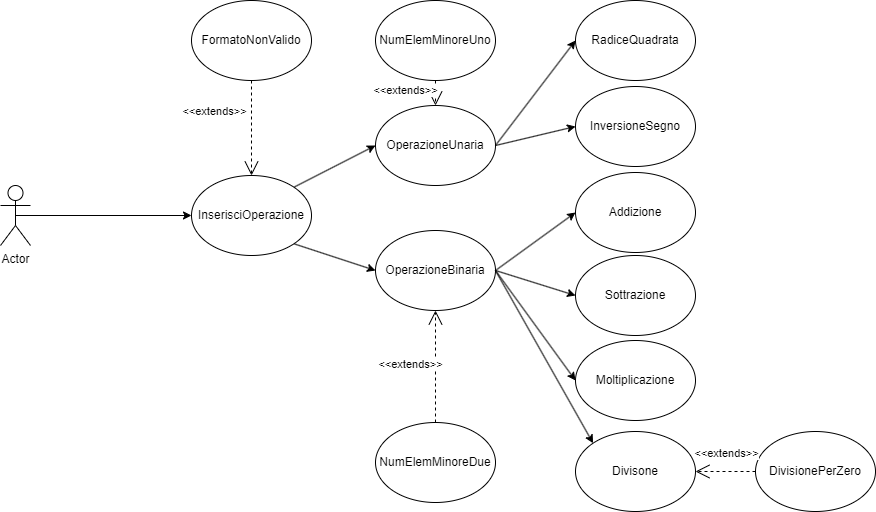

The diagram above was exported from draw.io. Its source (the exported page's mxGraphModel, read from the mxfile embedded in the PNG):
<mxGraphModel dx="2193" dy="797" grid="0" gridSize="10" guides="1" tooltips="1" connect="1" arrows="1" fold="1" page="0" pageScale="1" pageWidth="827" pageHeight="1169" math="0" shadow="0">
  <root>
    <mxCell id="0" />
    <mxCell id="1" parent="0" />
    <mxCell id="HHuD0X-d9EvyB8ZE85wV-3" value="Actor" style="shape=umlActor;verticalLabelPosition=bottom;verticalAlign=top;html=1;" parent="1" vertex="1">
      <mxGeometry x="-765" y="290" width="30" height="60" as="geometry" />
    </mxCell>
    <mxCell id="HHuD0X-d9EvyB8ZE85wV-5" value="" style="endArrow=classic;html=1;rounded=0;exitX=0.5;exitY=0.5;exitDx=0;exitDy=0;exitPerimeter=0;entryX=0;entryY=0.5;entryDx=0;entryDy=0;" parent="1" source="HHuD0X-d9EvyB8ZE85wV-3" target="HHuD0X-d9EvyB8ZE85wV-9" edge="1">
      <mxGeometry width="50" height="50" relative="1" as="geometry">
        <mxPoint x="-653" y="270" as="sourcePoint" />
        <mxPoint x="-513" y="322" as="targetPoint" />
      </mxGeometry>
    </mxCell>
    <mxCell id="HHuD0X-d9EvyB8ZE85wV-6" value="" style="endArrow=classic;html=1;rounded=0;exitX=1;exitY=0;exitDx=0;exitDy=0;entryX=0;entryY=0.5;entryDx=0;entryDy=0;" parent="1" source="HHuD0X-d9EvyB8ZE85wV-9" target="HHuD0X-d9EvyB8ZE85wV-8" edge="1">
      <mxGeometry width="50" height="50" relative="1" as="geometry">
        <mxPoint x="-294" y="285" as="sourcePoint" />
        <mxPoint x="-244" y="235" as="targetPoint" />
      </mxGeometry>
    </mxCell>
    <mxCell id="HHuD0X-d9EvyB8ZE85wV-7" value="" style="endArrow=classic;html=1;rounded=0;exitX=1;exitY=1;exitDx=0;exitDy=0;entryX=0;entryY=0.5;entryDx=0;entryDy=0;" parent="1" source="HHuD0X-d9EvyB8ZE85wV-9" target="HHuD0X-d9EvyB8ZE85wV-10" edge="1">
      <mxGeometry width="50" height="50" relative="1" as="geometry">
        <mxPoint x="-307" y="484" as="sourcePoint" />
        <mxPoint x="-257" y="434" as="targetPoint" />
      </mxGeometry>
    </mxCell>
    <mxCell id="HHuD0X-d9EvyB8ZE85wV-8" value="OperazioneUnaria" style="ellipse;whiteSpace=wrap;html=1;" parent="1" vertex="1">
      <mxGeometry x="-390" y="210" width="120" height="80" as="geometry" />
    </mxCell>
    <mxCell id="HHuD0X-d9EvyB8ZE85wV-9" value="InserisciOperazione" style="ellipse;whiteSpace=wrap;html=1;" parent="1" vertex="1">
      <mxGeometry x="-574" y="280" width="120" height="80" as="geometry" />
    </mxCell>
    <mxCell id="HHuD0X-d9EvyB8ZE85wV-10" value="OperazioneBinaria" style="ellipse;whiteSpace=wrap;html=1;" parent="1" vertex="1">
      <mxGeometry x="-390" y="335" width="120" height="80" as="geometry" />
    </mxCell>
    <mxCell id="HHuD0X-d9EvyB8ZE85wV-11" value="Addizione" style="ellipse;whiteSpace=wrap;html=1;" parent="1" vertex="1">
      <mxGeometry x="-190" y="277" width="120" height="80" as="geometry" />
    </mxCell>
    <mxCell id="HHuD0X-d9EvyB8ZE85wV-12" value="Sottrazione" style="ellipse;whiteSpace=wrap;html=1;" parent="1" vertex="1">
      <mxGeometry x="-190" y="360" width="120" height="80" as="geometry" />
    </mxCell>
    <mxCell id="HHuD0X-d9EvyB8ZE85wV-13" value="Divisone" style="ellipse;whiteSpace=wrap;html=1;" parent="1" vertex="1">
      <mxGeometry x="-190" y="536" width="120" height="80" as="geometry" />
    </mxCell>
    <mxCell id="HHuD0X-d9EvyB8ZE85wV-14" value="Moltiplicazione" style="ellipse;whiteSpace=wrap;html=1;" parent="1" vertex="1">
      <mxGeometry x="-190" y="445" width="120" height="80" as="geometry" />
    </mxCell>
    <mxCell id="HHuD0X-d9EvyB8ZE85wV-15" value="RadiceQuadrata" style="ellipse;whiteSpace=wrap;html=1;" parent="1" vertex="1">
      <mxGeometry x="-190" y="105" width="120" height="80" as="geometry" />
    </mxCell>
    <mxCell id="HHuD0X-d9EvyB8ZE85wV-16" value="InversioneSegno" style="ellipse;whiteSpace=wrap;html=1;" parent="1" vertex="1">
      <mxGeometry x="-190" y="191" width="120" height="80" as="geometry" />
    </mxCell>
    <mxCell id="HHuD0X-d9EvyB8ZE85wV-17" value="" style="endArrow=classic;html=1;rounded=0;entryX=0;entryY=0.5;entryDx=0;entryDy=0;exitX=1;exitY=0.5;exitDx=0;exitDy=0;" parent="1" source="HHuD0X-d9EvyB8ZE85wV-8" target="HHuD0X-d9EvyB8ZE85wV-15" edge="1">
      <mxGeometry width="50" height="50" relative="1" as="geometry">
        <mxPoint x="-208" y="9" as="sourcePoint" />
        <mxPoint x="-158" y="-41" as="targetPoint" />
      </mxGeometry>
    </mxCell>
    <mxCell id="HHuD0X-d9EvyB8ZE85wV-20" value="" style="endArrow=classic;html=1;rounded=0;exitX=1;exitY=0.5;exitDx=0;exitDy=0;entryX=0;entryY=0.5;entryDx=0;entryDy=0;" parent="1" source="HHuD0X-d9EvyB8ZE85wV-8" target="HHuD0X-d9EvyB8ZE85wV-16" edge="1">
      <mxGeometry width="50" height="50" relative="1" as="geometry">
        <mxPoint x="-175" y="198" as="sourcePoint" />
        <mxPoint x="-125" y="148" as="targetPoint" />
      </mxGeometry>
    </mxCell>
    <mxCell id="HHuD0X-d9EvyB8ZE85wV-21" value="" style="endArrow=classic;html=1;rounded=0;exitX=1;exitY=0.5;exitDx=0;exitDy=0;entryX=0;entryY=0.5;entryDx=0;entryDy=0;" parent="1" source="HHuD0X-d9EvyB8ZE85wV-10" target="HHuD0X-d9EvyB8ZE85wV-11" edge="1">
      <mxGeometry width="50" height="50" relative="1" as="geometry">
        <mxPoint x="-230" y="434" as="sourcePoint" />
        <mxPoint x="-180" y="384" as="targetPoint" />
      </mxGeometry>
    </mxCell>
    <mxCell id="HHuD0X-d9EvyB8ZE85wV-22" value="" style="endArrow=classic;html=1;rounded=0;entryX=0;entryY=0.5;entryDx=0;entryDy=0;exitX=1;exitY=0.5;exitDx=0;exitDy=0;" parent="1" source="HHuD0X-d9EvyB8ZE85wV-10" target="HHuD0X-d9EvyB8ZE85wV-12" edge="1">
      <mxGeometry width="50" height="50" relative="1" as="geometry">
        <mxPoint x="-309" y="727" as="sourcePoint" />
        <mxPoint x="-259" y="677" as="targetPoint" />
      </mxGeometry>
    </mxCell>
    <mxCell id="HHuD0X-d9EvyB8ZE85wV-23" value="" style="endArrow=classic;html=1;rounded=0;exitX=1;exitY=0.5;exitDx=0;exitDy=0;entryX=0;entryY=0.5;entryDx=0;entryDy=0;" parent="1" source="HHuD0X-d9EvyB8ZE85wV-10" target="HHuD0X-d9EvyB8ZE85wV-14" edge="1">
      <mxGeometry width="50" height="50" relative="1" as="geometry">
        <mxPoint x="-232" y="698" as="sourcePoint" />
        <mxPoint x="-182" y="648" as="targetPoint" />
      </mxGeometry>
    </mxCell>
    <mxCell id="HHuD0X-d9EvyB8ZE85wV-24" value="" style="endArrow=classic;html=1;rounded=0;exitX=1;exitY=0.5;exitDx=0;exitDy=0;entryX=0;entryY=0;entryDx=0;entryDy=0;" parent="1" source="HHuD0X-d9EvyB8ZE85wV-10" target="HHuD0X-d9EvyB8ZE85wV-13" edge="1">
      <mxGeometry width="50" height="50" relative="1" as="geometry">
        <mxPoint x="-319" y="693" as="sourcePoint" />
        <mxPoint x="-269" y="643" as="targetPoint" />
      </mxGeometry>
    </mxCell>
    <mxCell id="HHuD0X-d9EvyB8ZE85wV-25" value="FormatoNonValido" style="ellipse;whiteSpace=wrap;html=1;" parent="1" vertex="1">
      <mxGeometry x="-574" y="105" width="120" height="80" as="geometry" />
    </mxCell>
    <mxCell id="HHuD0X-d9EvyB8ZE85wV-26" value="&amp;lt;&amp;lt;extends&amp;gt;&amp;gt;" style="endArrow=open;endSize=12;dashed=1;html=1;rounded=0;exitX=0.5;exitY=1;exitDx=0;exitDy=0;entryX=0.5;entryY=0;entryDx=0;entryDy=0;" parent="1" source="HHuD0X-d9EvyB8ZE85wV-25" target="HHuD0X-d9EvyB8ZE85wV-9" edge="1">
      <mxGeometry x="-0.3469" y="-37" width="160" relative="1" as="geometry">
        <mxPoint x="-377" y="390" as="sourcePoint" />
        <mxPoint x="-429" y="193" as="targetPoint" />
        <mxPoint as="offset" />
      </mxGeometry>
    </mxCell>
    <mxCell id="HHuD0X-d9EvyB8ZE85wV-27" value="NumElemMinoreDue" style="ellipse;whiteSpace=wrap;html=1;" parent="1" vertex="1">
      <mxGeometry x="-390" y="527" width="120" height="80" as="geometry" />
    </mxCell>
    <mxCell id="HHuD0X-d9EvyB8ZE85wV-28" value="&amp;lt;&amp;lt;extends&amp;gt;&amp;gt;" style="endArrow=open;endSize=12;dashed=1;html=1;rounded=0;entryX=0.5;entryY=1;entryDx=0;entryDy=0;exitX=0.5;exitY=0;exitDx=0;exitDy=0;" parent="1" source="HHuD0X-d9EvyB8ZE85wV-27" target="HHuD0X-d9EvyB8ZE85wV-10" edge="1">
      <mxGeometry x="0.0303" y="25" width="160" relative="1" as="geometry">
        <mxPoint x="-424" y="612" as="sourcePoint" />
        <mxPoint x="-264" y="612" as="targetPoint" />
        <mxPoint as="offset" />
      </mxGeometry>
    </mxCell>
    <mxCell id="HHuD0X-d9EvyB8ZE85wV-30" value="NumElemMinoreUno" style="ellipse;whiteSpace=wrap;html=1;" parent="1" vertex="1">
      <mxGeometry x="-390" y="105" width="120" height="80" as="geometry" />
    </mxCell>
    <mxCell id="HHuD0X-d9EvyB8ZE85wV-31" value="&amp;lt;&amp;lt;extends&amp;gt;&amp;gt;" style="endArrow=open;endSize=12;dashed=1;html=1;rounded=0;entryX=0.5;entryY=0;entryDx=0;entryDy=0;exitX=0.5;exitY=1;exitDx=0;exitDy=0;" parent="1" source="HHuD0X-d9EvyB8ZE85wV-30" target="HHuD0X-d9EvyB8ZE85wV-8" edge="1">
      <mxGeometry x="-0.1765" y="-30" width="160" relative="1" as="geometry">
        <mxPoint x="-307" y="-14" as="sourcePoint" />
        <mxPoint x="-147" y="-14" as="targetPoint" />
        <mxPoint as="offset" />
      </mxGeometry>
    </mxCell>
    <mxCell id="HHuD0X-d9EvyB8ZE85wV-32" value="DivisionePerZero" style="ellipse;whiteSpace=wrap;html=1;" parent="1" vertex="1">
      <mxGeometry x="-10" y="536" width="120" height="80" as="geometry" />
    </mxCell>
    <mxCell id="HHuD0X-d9EvyB8ZE85wV-33" value="&amp;lt;&amp;lt;extends&amp;gt;&amp;gt;" style="endArrow=open;endSize=12;dashed=1;html=1;rounded=0;entryX=1;entryY=0.5;entryDx=0;entryDy=0;exitX=0;exitY=0.5;exitDx=0;exitDy=0;" parent="1" source="HHuD0X-d9EvyB8ZE85wV-32" target="HHuD0X-d9EvyB8ZE85wV-13" edge="1">
      <mxGeometry x="-0.0444" y="-18" width="160" relative="1" as="geometry">
        <mxPoint x="259" y="646" as="sourcePoint" />
        <mxPoint x="419" y="646" as="targetPoint" />
        <mxPoint as="offset" />
      </mxGeometry>
    </mxCell>
  </root>
</mxGraphModel>